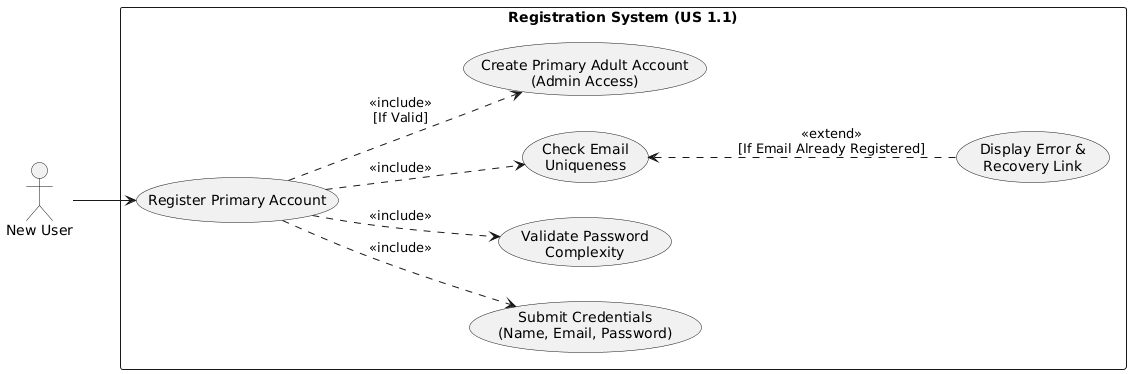

The diagram above was rendered by PlantUML. Its source (embedded in the PNG):
@startuml
left to right direction
skinparam packageStyle rectangle

actor "New User" as User

rectangle "Registration System (US 1.1)" {
  usecase "Register Primary Account" as UC_Register
  usecase "Submit Credentials\n(Name, Email, Password)" as UC_Input
  usecase "Validate Password\nComplexity" as UC_PassCheck
  usecase "Check Email\nUniqueness" as UC_EmailCheck
  usecase "Display Error &\nRecovery Link" as UC_Error
  usecase "Create Primary Adult Account\n(Admin Access)" as UC_Success
}

User --> UC_Register

' Mandatory Included steps
UC_Register ..> UC_Input : <<include>>
UC_Register ..> UC_PassCheck : <<include>>
UC_Register ..> UC_EmailCheck : <<include>>
UC_Register ..> UC_Success : <<include>>\n[If Valid]

' Alternative/Extension step
UC_EmailCheck <.. UC_Error : <<extend>>\n[If Email Already Registered]
@enduml